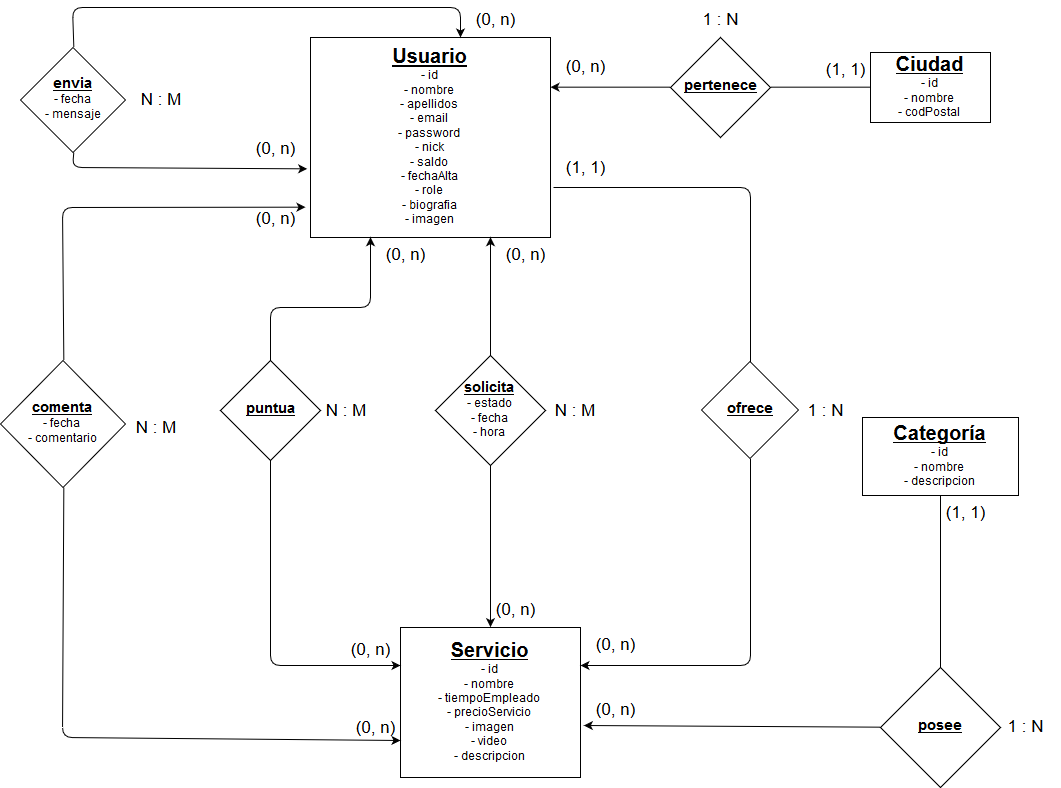

The diagram above was exported from draw.io. Its source (the exported page's mxGraphModel, read from the mxfile embedded in the PNG):
<mxGraphModel dx="1460" dy="757" grid="1" gridSize="10" guides="1" tooltips="1" connect="1" arrows="1" fold="1" page="1" pageScale="1" pageWidth="1169" pageHeight="826" background="#ffffff" math="0" shadow="0">
  <root>
    <mxCell id="0" />
    <mxCell id="1" parent="0" />
    <mxCell id="3" value="&lt;font style=&quot;font-size: 20px&quot;&gt;&lt;u&gt;&lt;b&gt;Ciudad&lt;/b&gt;&lt;/u&gt;&lt;/font&gt;&lt;br&gt;- id&lt;br&gt;- nombre&lt;br&gt;- codPostal" style="whiteSpace=wrap;html=1;" parent="1" vertex="1">
      <mxGeometry x="960" y="65" width="120" height="70" as="geometry" />
    </mxCell>
    <mxCell id="4" value="&lt;b&gt;&lt;font style=&quot;font-size: 20px&quot;&gt;&lt;u&gt;Usuario&lt;/u&gt;&lt;/font&gt;&lt;/b&gt;&lt;br&gt;- id&lt;br&gt;- nombre&lt;br&gt;- apellidos&lt;br&gt;- email&lt;br&gt;- password&lt;br&gt;- nick&lt;br&gt;- saldo&lt;br&gt;- fechaAlta&lt;br&gt;- role&lt;br&gt;- biografia&lt;br&gt;- imagen" style="whiteSpace=wrap;html=1;" parent="1" vertex="1">
      <mxGeometry x="400" y="50" width="240" height="200" as="geometry" />
    </mxCell>
    <mxCell id="5" value="&lt;font style=&quot;font-size: 20px&quot;&gt;&lt;u&gt;&lt;b&gt;Servicio&lt;/b&gt;&lt;/u&gt;&lt;/font&gt;&lt;br&gt;- id&lt;br&gt;- nombre&lt;br&gt;- tiempoEmpleado&lt;br&gt;- precioServicio&lt;br&gt;- imagen&lt;br&gt;- video&lt;br&gt;- descripcion" style="whiteSpace=wrap;html=1;" parent="1" vertex="1">
      <mxGeometry x="490" y="640" width="180" height="150" as="geometry" />
    </mxCell>
    <mxCell id="6" value="&lt;font style=&quot;font-size: 20px&quot;&gt;&lt;u&gt;&lt;b&gt;Categoría&lt;/b&gt;&lt;/u&gt;&lt;/font&gt;&lt;br&gt;- id&lt;br&gt;- nombre&lt;br&gt;- descripcion" style="whiteSpace=wrap;html=1;" parent="1" vertex="1">
      <mxGeometry x="952" y="430" width="156" height="78" as="geometry" />
    </mxCell>
    <mxCell id="7" value="&lt;font style=&quot;font-size: 15px&quot;&gt;&lt;u&gt;&lt;b&gt;pertenece&lt;/b&gt;&lt;/u&gt;&lt;/font&gt;" style="rhombus;whiteSpace=wrap;html=1;" parent="1" vertex="1">
      <mxGeometry x="760" y="50" width="100" height="100" as="geometry" />
    </mxCell>
    <mxCell id="8" value="" style="endArrow=classic;html=1;exitX=0;exitY=0.5;entryX=1;entryY=0.25;" parent="1" source="7" target="4" edge="1">
      <mxGeometry width="50" height="50" relative="1" as="geometry">
        <mxPoint x="680" y="150" as="sourcePoint" />
        <mxPoint x="660" y="117" as="targetPoint" />
      </mxGeometry>
    </mxCell>
    <mxCell id="9" value="" style="endArrow=none;html=1;entryX=1;entryY=0.5;exitX=0;exitY=0.5;endFill=0;" parent="1" source="3" target="7" edge="1">
      <mxGeometry width="50" height="50" relative="1" as="geometry">
        <mxPoint x="880" y="340" as="sourcePoint" />
        <mxPoint x="970" y="160" as="targetPoint" />
      </mxGeometry>
    </mxCell>
    <mxCell id="13" value="&lt;font style=&quot;font-size: 15px&quot;&gt;&lt;u&gt;&lt;b&gt;envia&lt;/b&gt;&lt;/u&gt;&lt;/font&gt;&lt;br&gt;- fecha&lt;br&gt;- mensaje" style="rhombus;whiteSpace=wrap;html=1;" parent="1" vertex="1">
      <mxGeometry x="110" y="60" width="105" height="105" as="geometry" />
    </mxCell>
    <mxCell id="14" value="" style="endArrow=classic;html=1;exitX=0.5;exitY=0;" parent="1" source="13" edge="1">
      <mxGeometry width="50" height="50" relative="1" as="geometry">
        <mxPoint x="280" y="20" as="sourcePoint" />
        <mxPoint x="550" y="50" as="targetPoint" />
        <Array as="points">
          <mxPoint x="162" y="20" />
          <mxPoint x="550" y="20" />
        </Array>
      </mxGeometry>
    </mxCell>
    <mxCell id="15" value="" style="endArrow=classic;html=1;exitX=0.5;exitY=1;entryX=-0.013;entryY=0.655;entryPerimeter=0;" parent="1" source="13" target="4" edge="1">
      <mxGeometry width="50" height="50" relative="1" as="geometry">
        <mxPoint x="420" y="180" as="sourcePoint" />
        <mxPoint x="370" y="180" as="targetPoint" />
        <Array as="points">
          <mxPoint x="162" y="180" />
        </Array>
      </mxGeometry>
    </mxCell>
    <mxCell id="21" value="&lt;font style=&quot;font-size: 15px&quot;&gt;&lt;u&gt;&lt;b&gt;comenta&lt;/b&gt;&lt;/u&gt;&lt;/font&gt;&lt;br&gt;- fecha&lt;br&gt;- comentario" style="rhombus;whiteSpace=wrap;html=1;" parent="1" vertex="1">
      <mxGeometry x="90" y="373" width="125" height="127" as="geometry" />
    </mxCell>
    <mxCell id="22" value="&lt;font style=&quot;font-size: 15px&quot;&gt;&lt;u&gt;&lt;b&gt;puntua&lt;/b&gt;&lt;/u&gt;&lt;/font&gt;" style="rhombus;whiteSpace=wrap;html=1;" parent="1" vertex="1">
      <mxGeometry x="310" y="373" width="100" height="100" as="geometry" />
    </mxCell>
    <mxCell id="23" value="&lt;font style=&quot;font-size: 15px&quot;&gt;&lt;u&gt;&lt;b&gt;solicita&lt;br&gt;&lt;/b&gt;&lt;/u&gt;&lt;/font&gt;- estado&lt;br&gt;- fecha&lt;br&gt;- hora" style="rhombus;whiteSpace=wrap;html=1;" parent="1" vertex="1">
      <mxGeometry x="525" y="368" width="110" height="110" as="geometry" />
    </mxCell>
    <mxCell id="24" value="&lt;font style=&quot;font-size: 15px&quot;&gt;&lt;u&gt;&lt;b&gt;ofrece&lt;/b&gt;&lt;/u&gt;&lt;/font&gt;" style="rhombus;whiteSpace=wrap;html=1;" parent="1" vertex="1">
      <mxGeometry x="791" y="374" width="97" height="97" as="geometry" />
    </mxCell>
    <mxCell id="25" value="&lt;font style=&quot;font-size: 15px&quot;&gt;&lt;u&gt;&lt;b&gt;posee&lt;/b&gt;&lt;/u&gt;&lt;/font&gt;" style="rhombus;whiteSpace=wrap;html=1;" parent="1" vertex="1">
      <mxGeometry x="970" y="680" width="120" height="120" as="geometry" />
    </mxCell>
    <mxCell id="26" value="" style="endArrow=classic;html=1;exitX=0.5;exitY=1;entryX=0;entryY=0.75;" parent="1" source="21" target="5" edge="1">
      <mxGeometry width="50" height="50" relative="1" as="geometry">
        <mxPoint x="460" y="750" as="sourcePoint" />
        <mxPoint x="510" y="700" as="targetPoint" />
        <Array as="points">
          <mxPoint x="152" y="750" />
        </Array>
      </mxGeometry>
    </mxCell>
    <mxCell id="27" value="" style="endArrow=classic;html=1;entryX=0;entryY=0.25;exitX=0.5;exitY=1;" parent="1" source="22" target="5" edge="1">
      <mxGeometry width="50" height="50" relative="1" as="geometry">
        <mxPoint x="120" y="810" as="sourcePoint" />
        <mxPoint x="170" y="760" as="targetPoint" />
        <Array as="points">
          <mxPoint x="360" y="678" />
        </Array>
      </mxGeometry>
    </mxCell>
    <mxCell id="28" value="" style="endArrow=classic;html=1;entryX=0.5;entryY=0;exitX=0.5;exitY=1;" parent="1" source="23" target="5" edge="1">
      <mxGeometry width="50" height="50" relative="1" as="geometry">
        <mxPoint x="580" y="570" as="sourcePoint" />
        <mxPoint x="630" y="520" as="targetPoint" />
      </mxGeometry>
    </mxCell>
    <mxCell id="29" value="" style="endArrow=classic;html=1;exitX=0.5;exitY=1;entryX=1;entryY=0.25;" parent="1" source="24" target="5" edge="1">
      <mxGeometry width="50" height="50" relative="1" as="geometry">
        <mxPoint x="700" y="580" as="sourcePoint" />
        <mxPoint x="750" y="530" as="targetPoint" />
        <Array as="points">
          <mxPoint x="840" y="678" />
        </Array>
      </mxGeometry>
    </mxCell>
    <mxCell id="31" value="" style="endArrow=classic;html=1;exitX=0.5;exitY=0;entryX=-0.02;entryY=0.847;entryPerimeter=0;" parent="1" source="21" target="4" edge="1">
      <mxGeometry width="50" height="50" relative="1" as="geometry">
        <mxPoint x="160" y="350" as="sourcePoint" />
        <mxPoint x="210" y="300" as="targetPoint" />
        <Array as="points">
          <mxPoint x="152" y="220" />
        </Array>
      </mxGeometry>
    </mxCell>
    <mxCell id="32" value="" style="endArrow=classic;html=1;exitX=0.5;exitY=0;entryX=0.25;entryY=1;" parent="1" source="22" target="4" edge="1">
      <mxGeometry width="50" height="50" relative="1" as="geometry">
        <mxPoint x="370" y="390" as="sourcePoint" />
        <mxPoint x="430" y="280" as="targetPoint" />
        <Array as="points">
          <mxPoint x="360" y="320" />
          <mxPoint x="460" y="320" />
        </Array>
      </mxGeometry>
    </mxCell>
    <mxCell id="33" value="" style="endArrow=none;html=1;exitX=0.5;exitY=0;endFill=0;" parent="1" source="24" edge="1">
      <mxGeometry width="50" height="50" relative="1" as="geometry">
        <mxPoint x="570" y="300" as="sourcePoint" />
        <mxPoint x="643" y="200" as="targetPoint" />
        <Array as="points">
          <mxPoint x="840" y="200" />
        </Array>
      </mxGeometry>
    </mxCell>
    <mxCell id="34" value="" style="endArrow=classic;html=1;exitX=0.5;exitY=0;entryX=0.75;entryY=1;" parent="1" source="23" target="4" edge="1">
      <mxGeometry width="50" height="50" relative="1" as="geometry">
        <mxPoint x="550" y="310" as="sourcePoint" />
        <mxPoint x="563" y="300" as="targetPoint" />
      </mxGeometry>
    </mxCell>
    <mxCell id="36" value="" style="endArrow=classic;html=1;exitX=0;exitY=0.5;entryX=1.018;entryY=0.654;entryPerimeter=0;" parent="1" source="25" target="5" edge="1">
      <mxGeometry width="50" height="50" relative="1" as="geometry">
        <mxPoint x="690" y="770" as="sourcePoint" />
        <mxPoint x="710" y="740" as="targetPoint" />
      </mxGeometry>
    </mxCell>
    <mxCell id="37" value="" style="endArrow=none;html=1;entryX=0.5;entryY=0;exitX=0.5;exitY=1;endFill=0;" parent="1" source="6" target="25" edge="1">
      <mxGeometry width="50" height="50" relative="1" as="geometry">
        <mxPoint x="880" y="780" as="sourcePoint" />
        <mxPoint x="930" y="730" as="targetPoint" />
      </mxGeometry>
    </mxCell>
    <mxCell id="49" value="&lt;font style=&quot;font-size: 17px&quot;&gt;(0, n)&lt;/font&gt;" style="text;html=1;strokeColor=none;fillColor=none;align=center;verticalAlign=middle;whiteSpace=wrap;" parent="1" vertex="1">
      <mxGeometry x="670" y="705" width="70" height="35" as="geometry" />
    </mxCell>
    <mxCell id="75" value="&lt;font style=&quot;font-size: 17px&quot;&gt;(0, n)&lt;/font&gt;" style="text;html=1;strokeColor=none;fillColor=none;align=center;verticalAlign=middle;whiteSpace=wrap;" parent="1" vertex="1">
      <mxGeometry x="670" y="640" width="70" height="35" as="geometry" />
    </mxCell>
    <mxCell id="76" value="&lt;font style=&quot;font-size: 17px&quot;&gt;(0, n)&lt;/font&gt;" style="text;html=1;strokeColor=none;fillColor=none;align=center;verticalAlign=middle;whiteSpace=wrap;" parent="1" vertex="1">
      <mxGeometry x="570" y="605" width="70" height="35" as="geometry" />
    </mxCell>
    <mxCell id="78" value="&lt;font style=&quot;font-size: 17px&quot;&gt;(0, n)&lt;/font&gt;" style="text;html=1;strokeColor=none;fillColor=none;align=center;verticalAlign=middle;whiteSpace=wrap;" parent="1" vertex="1">
      <mxGeometry x="425" y="645" width="70" height="35" as="geometry" />
    </mxCell>
    <mxCell id="79" value="&lt;font style=&quot;font-size: 17px&quot;&gt;(0, n)&lt;/font&gt;" style="text;html=1;strokeColor=none;fillColor=none;align=center;verticalAlign=middle;whiteSpace=wrap;" parent="1" vertex="1">
      <mxGeometry x="430" y="723" width="70" height="35" as="geometry" />
    </mxCell>
    <mxCell id="80" value="&lt;font style=&quot;font-size: 17px&quot;&gt;(0, n)&lt;/font&gt;" style="text;html=1;strokeColor=none;fillColor=none;align=center;verticalAlign=middle;whiteSpace=wrap;" parent="1" vertex="1">
      <mxGeometry x="330" y="145" width="70" height="35" as="geometry" />
    </mxCell>
    <mxCell id="81" value="&lt;font style=&quot;font-size: 17px&quot;&gt;(0, n)&lt;/font&gt;" style="text;html=1;strokeColor=none;fillColor=none;align=center;verticalAlign=middle;whiteSpace=wrap;" parent="1" vertex="1">
      <mxGeometry x="330" y="215" width="70" height="35" as="geometry" />
    </mxCell>
    <mxCell id="82" value="&lt;font style=&quot;font-size: 17px&quot;&gt;(0, n)&lt;/font&gt;" style="text;html=1;strokeColor=none;fillColor=none;align=center;verticalAlign=middle;whiteSpace=wrap;" parent="1" vertex="1">
      <mxGeometry x="460" y="250" width="70" height="35" as="geometry" />
    </mxCell>
    <mxCell id="83" value="&lt;font style=&quot;font-size: 17px&quot;&gt;(0, n)&lt;/font&gt;" style="text;html=1;strokeColor=none;fillColor=none;align=center;verticalAlign=middle;whiteSpace=wrap;" parent="1" vertex="1">
      <mxGeometry x="580" y="250" width="70" height="35" as="geometry" />
    </mxCell>
    <mxCell id="84" value="&lt;font style=&quot;font-size: 17px&quot;&gt;(1, 1)&lt;/font&gt;" style="text;html=1;strokeColor=none;fillColor=none;align=center;verticalAlign=middle;whiteSpace=wrap;" parent="1" vertex="1">
      <mxGeometry x="640" y="163" width="70" height="35" as="geometry" />
    </mxCell>
    <mxCell id="85" value="&lt;font style=&quot;font-size: 17px&quot;&gt;(0, n)&lt;/font&gt;" style="text;html=1;strokeColor=none;fillColor=none;align=center;verticalAlign=middle;whiteSpace=wrap;" parent="1" vertex="1">
      <mxGeometry x="640" y="62" width="70" height="35" as="geometry" />
    </mxCell>
    <mxCell id="86" value="&lt;font style=&quot;font-size: 17px&quot;&gt;(0, n)&lt;/font&gt;" style="text;html=1;strokeColor=none;fillColor=none;align=center;verticalAlign=middle;whiteSpace=wrap;" parent="1" vertex="1">
      <mxGeometry x="550" y="15" width="70" height="35" as="geometry" />
    </mxCell>
    <mxCell id="88" value="&lt;font style=&quot;font-size: 17px&quot;&gt;N : M&lt;/font&gt;" style="text;html=1;strokeColor=none;fillColor=none;align=center;verticalAlign=middle;whiteSpace=wrap;" parent="1" vertex="1">
      <mxGeometry x="215" y="95" width="70" height="35" as="geometry" />
    </mxCell>
    <mxCell id="89" value="&lt;font style=&quot;font-size: 17px&quot;&gt;N : M&lt;/font&gt;" style="text;html=1;strokeColor=none;fillColor=none;align=center;verticalAlign=middle;whiteSpace=wrap;" parent="1" vertex="1">
      <mxGeometry x="210" y="423" width="70" height="35" as="geometry" />
    </mxCell>
    <mxCell id="90" value="&lt;font style=&quot;font-size: 17px&quot;&gt;N : M&lt;/font&gt;" style="text;html=1;strokeColor=none;fillColor=none;align=center;verticalAlign=middle;whiteSpace=wrap;" parent="1" vertex="1">
      <mxGeometry x="400" y="406" width="70" height="35" as="geometry" />
    </mxCell>
    <mxCell id="91" value="&lt;font style=&quot;font-size: 17px&quot;&gt;N : M&lt;/font&gt;" style="text;html=1;strokeColor=none;fillColor=none;align=center;verticalAlign=middle;whiteSpace=wrap;" parent="1" vertex="1">
      <mxGeometry x="629" y="406" width="70" height="35" as="geometry" />
    </mxCell>
    <mxCell id="92" value="&lt;font style=&quot;font-size: 17px&quot;&gt;1 : N&lt;br&gt;&lt;/font&gt;" style="text;html=1;strokeColor=none;fillColor=none;align=center;verticalAlign=middle;whiteSpace=wrap;" parent="1" vertex="1">
      <mxGeometry x="880" y="406" width="70" height="35" as="geometry" />
    </mxCell>
    <mxCell id="93" value="&lt;font style=&quot;font-size: 17px&quot;&gt;1 : N&lt;br&gt;&lt;/font&gt;" style="text;html=1;strokeColor=none;fillColor=none;align=center;verticalAlign=middle;whiteSpace=wrap;" parent="1" vertex="1">
      <mxGeometry x="1080" y="722" width="70" height="35" as="geometry" />
    </mxCell>
    <mxCell id="94" value="&lt;font style=&quot;font-size: 17px&quot;&gt;1 : N&lt;br&gt;&lt;/font&gt;" style="text;html=1;strokeColor=none;fillColor=none;align=center;verticalAlign=middle;whiteSpace=wrap;" parent="1" vertex="1">
      <mxGeometry x="775" y="15" width="70" height="35" as="geometry" />
    </mxCell>
    <mxCell id="95" value="&lt;font style=&quot;font-size: 17px&quot;&gt;(1, 1)&lt;/font&gt;" style="text;html=1;strokeColor=none;fillColor=none;align=center;verticalAlign=middle;whiteSpace=wrap;" parent="1" vertex="1">
      <mxGeometry x="1020" y="508" width="70" height="35" as="geometry" />
    </mxCell>
    <mxCell id="96" value="&lt;font style=&quot;font-size: 17px&quot;&gt;(1, 1)&lt;/font&gt;" style="text;html=1;strokeColor=none;fillColor=none;align=center;verticalAlign=middle;whiteSpace=wrap;" parent="1" vertex="1">
      <mxGeometry x="900" y="65" width="70" height="35" as="geometry" />
    </mxCell>
  </root>
</mxGraphModel>